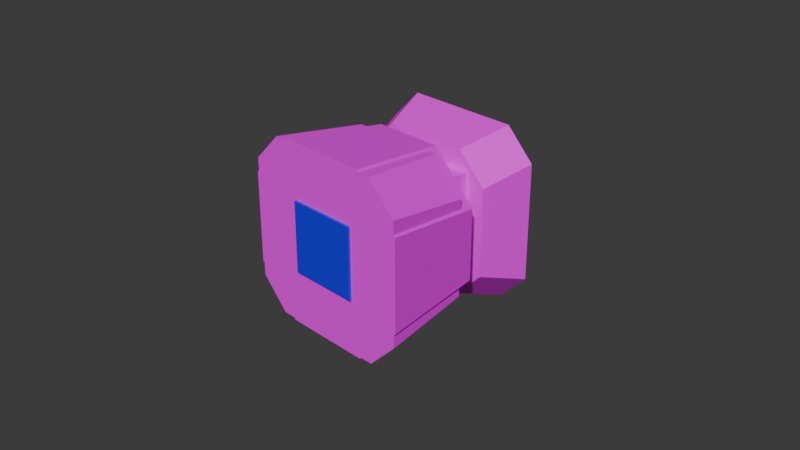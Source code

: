 # Source: magnets.blend  (saved by Blender 4.1.24; exported with 4.5.12 LTS)
import bpy
from mathutils import Matrix  # noqa: F401  (used for matrix-valued properties, if any)

bpy.ops.wm.read_factory_settings(use_empty=True)
scene = bpy.context.scene
scene.name = 'Scene'

# ---- collections
col_collection = bpy.data.collections.new('Collection'); scene.collection.children.link(col_collection)
col_reference = bpy.data.collections.new('reference'); scene.collection.children.link(col_reference)
col_reference.hide_render = True

# ---- images (referenced by path relative to the original .blend; pixels are not part of the script)
import os
ASSET_DIR = os.environ.get("B2B_ASSET_DIR", "")  # directory of the original .blend (textures are referenced by path, not embedded)
HERE = os.path.dirname(os.path.abspath(__file__))  # packed textures are extracted next to this script under _unpacked/

def load_image(name, relpath, width, height, colorspace="sRGB"):
    """Load a texture the original file referenced (path relative to the .blend, or extracted next to this script)."""
    p = next((c for c in (os.path.join(HERE, relpath), os.path.join(ASSET_DIR, relpath)) if relpath and os.path.exists(c)), "")
    if p:
        img = bpy.data.images.load(p, check_existing=True)
        img.name = name
    else:  # same state as the original file: an image datablock whose file is absent (Cycles renders it pink)
        img = bpy.data.images.new(name, width, height)
        img.source = "FILE"
        img.filepath = "//" + (relpath or name)
    img.colorspace_settings.name = colorspace
    return img
img_magnet_nature_s = load_image('magnet_nature_s', 'textures/magnet_nature_s.png', 1024, 1024, 'sRGB')
img_magnet_electrical_n = load_image('magnet_electrical_n', 'textures/magnet_electric_n.png', 1024, 1024, 'sRGB')

# ---- materials (node trees are filled in below, after node groups)
mat_transparent = bpy.data.materials.new('transparent')
mat_transparent.surface_render_method = 'BLENDED'
mat_transparent.blend_method = 'BLEND'
mat_transparent.alpha_threshold = 1.0
mat_transparent.use_transparent_shadow = False
mat_transparent.roughness = 0.5
mat_transparent.line_color = (0.0, 0.0, 0.0, 1.0)
mat_magnet_nature = bpy.data.materials.new('magnet_nature')
mat_magnet_nature.use_transparent_shadow = False
mat_magnet_electrical = bpy.data.materials.new('magnet-electrical')
mat_magnet_electrical.use_transparent_shadow = False
mat_light_s = bpy.data.materials.new('light-s')
mat_light_s.use_transparent_shadow = False

# ---- material node trees
mat_transparent.use_nodes = True; mat_transparent.node_tree.nodes.clear()
_N = mat_transparent.node_tree.nodes; _L = mat_transparent.node_tree.links
n0 = _N.new('ShaderNodeOutputMaterial'); n0.name = 'Material Output'; n0.location = (300, 300)
n1 = _N.new('ShaderNodeBsdfPrincipled'); n1.name = 'Principled BSDF'; n1.location = (10, 300)
n1.inputs[3].default_value = 1.45
_L.new(n1.outputs[0], n0.inputs[0])
n0.is_active_output = True
mat_magnet_nature.use_nodes = True; mat_magnet_nature.node_tree.nodes.clear()
_N = mat_magnet_nature.node_tree.nodes; _L = mat_magnet_nature.node_tree.links
n0 = _N.new('ShaderNodeBsdfPrincipled'); n0.name = 'プリンシプルBSDF'; n0.location = (10, 300)
n0.inputs[3].default_value = 1.45
n1 = _N.new('ShaderNodeOutputMaterial'); n1.name = 'マテリアル出力'; n1.location = (300, 300)
n2 = _N.new('ShaderNodeTexImage'); n2.name = '画像テクスチャ'; n2.location = (-280, 280)
n2.image = img_magnet_nature_s
_L.new(n0.outputs[0], n1.inputs[0])
_L.new(n2.outputs[0], n0.inputs[0])
n1.is_active_output = True
mat_magnet_electrical.use_nodes = True; mat_magnet_electrical.node_tree.nodes.clear()
_N = mat_magnet_electrical.node_tree.nodes; _L = mat_magnet_electrical.node_tree.links
n0 = _N.new('ShaderNodeBsdfPrincipled'); n0.name = 'プリンシプルBSDF'; n0.location = (10, 300)
n0.inputs[3].default_value = 1.45
n1 = _N.new('ShaderNodeOutputMaterial'); n1.name = 'マテリアル出力'; n1.location = (300, 300)
n2 = _N.new('ShaderNodeTexImage'); n2.name = '画像テクスチャ'; n2.location = (-280, 280)
n2.image = img_magnet_electrical_n
_L.new(n0.outputs[0], n1.inputs[0])
_L.new(n2.outputs[0], n0.inputs[0])
n1.is_active_output = True
mat_light_s.use_nodes = True; mat_light_s.node_tree.nodes.clear()
_N = mat_light_s.node_tree.nodes; _L = mat_light_s.node_tree.links
n0 = _N.new('ShaderNodeBsdfPrincipled'); n0.name = 'プリンシプルBSDF'; n0.location = (10, 300)
n0.inputs[0].default_value = (0.01265, 0.00742, 0.8, 1.0)
n0.inputs[3].default_value = 1.45
n1 = _N.new('ShaderNodeOutputMaterial'); n1.name = 'マテリアル出力'; n1.location = (300, 300)
_L.new(n0.outputs[0], n1.inputs[0])
n1.is_active_output = True

# ---- world
world_world = bpy.data.worlds.new('World'); scene.world = world_world
world_world.use_nodes = True; world_world.node_tree.nodes.clear()
_N = world_world.node_tree.nodes; _L = world_world.node_tree.links
n0 = _N.new('ShaderNodeOutputWorld'); n0.name = 'World Output'; n0.location = (300, 300)
n1 = _N.new('ShaderNodeBackground'); n1.name = 'Background'; n1.location = (10, 300)
n1.inputs[0].default_value = (0.05088, 0.05088, 0.05088, 1.0)
_L.new(n1.outputs[0], n0.inputs[0])
n0.is_active_output = True
world_world.color = (0.05088, 0.05088, 0.05088)
world_world.use_sun_shadow = False
world_world.sun_shadow_jitter_overblur = 0.0

# ---- cameras
cam_camera = bpy.data.cameras.new('Camera')
cam_camera.clip_end = 100.0
cam_camera.ortho_scale = 7.314

# ---- lights
light_light = bpy.data.lights.new('Light', 'POINT')
light_light.transmission_factor = 0.0
light_light.use_soft_falloff = False
light_light.energy = 1000.0
light_light.shadow_soft_size = 0.1
light_light.shadow_maximum_resolution = 0.006
light_light.use_absolute_resolution = True

# ---- meshes
me_cube = bpy.data.meshes.new('Cube')
me_cube.from_pydata([(1.0, 1.0, 1.0), (1.0, 1.0, -1.0), (1.0, -1.0, 1.0), (1.0, -1.0, -1.0), (-1.0, 1.0, 1.0), (-1.0, 1.0, -1.0), (-1.0, -1.0, 1.0), (-1.0, -1.0, -1.0)], [], [(0, 4, 6, 2), (3, 2, 6, 7), (7, 6, 4, 5), (5, 1, 3, 7), (1, 0, 2, 3), (5, 4, 0, 1)])
_uv = me_cube.uv_layers.new(name='UVMap')
_uv.uv.foreach_set('vector', [0.625, 0.5, 0.875, 0.5, 0.875, 0.75, 0.625, 0.75, 0.375, 0.75, 0.625, 0.75, 0.625, 1.0, 0.375, 1.0, 0.375, 0.0, 0.625, 0.0, 0.625, 0.25, 0.375, 0.25, 0.125, 0.5, 0.375, 0.5, 0.375, 0.75, 0.125, 0.75, 0.375, 0.5, 0.625, 0.5, 0.625, 0.75, 0.375, 0.75, 0.375, 0.25, 0.625, 0.25, 0.625, 0.5, 0.375, 0.5])
me_cube.materials.append(mat_transparent)
me_cube.use_mirror_vertex_groups = False
me_cube.update()
me_x = bpy.data.meshes.new('立方体')
me_x.from_pydata([(-0.9789, -0.9931, -0.6607), (-0.6607, -0.9931, -0.9789), (-0.6607, -0.9931, 0.9789), (-0.9789, -0.9931, 0.6607), (-0.6436, 0.8738, -0.9654), (-0.9654, 0.8738, -0.6436), (-0.9654, 0.8738, 0.6436), (-0.6436, 0.8738, 0.9654), (0.6607, -0.9931, -0.9789), (0.9789, -0.9931, -0.6607), (0.9789, -0.9931, 0.6607), (0.6607, -0.9931, 0.9789), (0.9654, 0.8738, -0.6436), (0.6436, 0.8738, -0.9654), (0.6436, 0.8738, 0.9654), (0.9654, 0.8738, 0.6436), (-0.4847, 0.3534, 0.8066), (-0.8066, 0.3534, 0.4847), (0.4847, 0.3534, -0.8066), (0.8066, 0.3534, -0.4847), (-0.8066, 0.3534, -0.4847), (-0.4847, 0.3534, -0.8066), (0.8066, 0.3534, 0.4847), (0.4847, 0.3534, 0.8066), (-0.5268, -0.02331, -0.8799), (-0.8799, -0.02331, -0.5268), (0.5268, -0.02331, 0.8799), (0.8799, -0.02331, 0.5268), (-0.8799, -0.02331, 0.5268), (-0.5268, -0.02331, 0.8799), (0.8799, -0.02331, -0.5268), (0.5268, -0.02331, -0.8799), (-0.2597, 1.012, 0.2597), (0.2597, 1.012, 0.2597), (-0.2597, 1.012, -0.2597), (0.2597, 1.012, -0.2597), (-0.2597, 0.838, -0.2597), (-0.2597, 0.838, 0.2597), (0.2597, 0.838, 0.2597), (0.2597, 0.838, -0.2597), (0.5924, -0.05295, -0.5924), (-0.5924, -0.05295, -0.5924), (0.5924, -0.05295, 0.5924), (-0.5924, -0.05295, 0.5924), (0.5924, 0.3662, 0.5924), (0.5924, 0.3662, -0.5924), (-0.5924, 0.3662, -0.5924), (-0.5924, 0.3662, 0.5924)], [], [(14, 7, 16, 23), (4, 13, 18, 21), (12, 15, 22, 19), (24, 31, 8, 1), (26, 29, 2, 11), (15, 7, 14), (18, 19, 21), (20, 17, 6, 5), (30, 27, 10, 9), (8, 9, 1), (24, 30, 31), (24, 1, 0, 25), (16, 7, 6, 17), (18, 13, 12, 19), (26, 11, 10, 27), (4, 21, 20, 5), (14, 23, 22, 15), (2, 29, 28, 3), (8, 31, 30, 9), (0, 3, 28, 25), (13, 4, 5), (21, 17, 20), (5, 7, 15, 13), (7, 5, 6), (32, 33, 35, 34), (13, 15, 12), (17, 23, 16), (23, 19, 22), (23, 17, 21, 19), (30, 24, 28, 26), (26, 28, 29), (26, 27, 30), (28, 24, 25), (1, 3, 0), (3, 11, 2), (11, 9, 10), (11, 3, 1, 9), (33, 38, 39, 35), (34, 36, 37, 32), (35, 39, 36, 34), (32, 37, 38, 33), (41, 43, 47, 46), (42, 40, 45, 44), (43, 42, 44, 47), (40, 41, 46, 45)])
_uv = me_x.uv_layers.new(name='UVマップ')
_uv.uv.foreach_set('vector', [0.3768, 0.9998, 0.1761, 0.9998, 0.2009, 0.915, 0.352, 0.915, 0.1761, 0.5788, 0.3768, 0.5788, 0.352, 0.6636, 0.2009, 0.6636, 0.487, 0.689, 0.487, 0.8896, 0.4022, 0.8648, 0.4022, 0.7137, 0.2729, 0.4264, 0.4371, 0.4264, 0.458, 0.5784, 0.252, 0.5784, 0.4371, 0.1521, 0.2729, 0.1521, 0.252, 0.0001961, 0.458, 0.000196, 0.6947, 0.0001961, 0.6445, 0.251, 0.6445, 0.05036, 0.352, 0.6636, 0.4022, 0.7137, 0.2009, 0.6636, 0.1507, 0.7137, 0.1507, 0.8648, 0.06593, 0.8896, 0.06593, 0.689, 0.4922, 0.3714, 0.4922, 0.2072, 0.6441, 0.1863, 0.6441, 0.3923, 0.7429, 0.5788, 0.7925, 0.6284, 0.537, 0.5788, 0.2729, 0.4264, 0.4922, 0.3714, 0.4371, 0.4264, 0.2729, 0.4264, 0.252, 0.5784, 0.1823, 0.5706, 0.1955, 0.4178, 0.2009, 0.915, 0.1761, 0.9998, 0.108, 0.9799, 0.1328, 0.8951, 0.352, 0.6636, 0.3768, 0.5788, 0.4449, 0.5987, 0.4201, 0.6835, 0.4371, 0.1521, 0.458, 0.000196, 0.5277, 0.007995, 0.5145, 0.1608, 0.08581, 0.6209, 0.1706, 0.6456, 0.1507, 0.7137, 0.06593, 0.689, 0.4671, 0.9577, 0.3823, 0.9329, 0.4022, 0.8648, 0.487, 0.8896, 0.07372, 0.1166, 0.2265, 0.1298, 0.2179, 0.2072, 0.06592, 0.1863, 0.6363, 0.462, 0.4835, 0.4488, 0.4922, 0.3714, 0.6441, 0.3923, 0.06593, 0.3923, 0.06592, 0.1863, 0.2179, 0.2072, 0.2179, 0.3714, 0.9455, 0.05036, 0.9455, 0.251, 0.8953, 0.3011, 0.2009, 0.6636, 0.1507, 0.8648, 0.1507, 0.7137, 0.8953, 0.3011, 0.6445, 0.251, 0.6947, 0.0001961, 0.9455, 0.05036, 0.6445, 0.251, 0.8953, 0.3011, 0.6947, 0.3011, 0.6716, 0.4096, 0.6716, 0.3286, 0.7525, 0.3286, 0.7525, 0.4096, 0.9455, 0.05036, 0.6947, 0.0001961, 0.8953, 0.000196, 0.1507, 0.8648, 0.352, 0.915, 0.2009, 0.915, 0.352, 0.915, 0.4022, 0.7137, 0.4022, 0.8648, 0.352, 0.915, 0.1507, 0.8648, 0.2009, 0.6636, 0.4022, 0.7137, 0.4922, 0.3714, 0.2729, 0.4264, 0.2179, 0.2072, 0.4371, 0.1521, 0.4371, 0.1521, 0.2179, 0.2072, 0.2729, 0.1521, 0.4371, 0.1521, 0.4922, 0.2072, 0.4922, 0.3714, 0.2179, 0.2072, 0.2729, 0.4264, 0.2179, 0.3714, 0.537, 0.5788, 0.4874, 0.8343, 0.4874, 0.6284, 0.4874, 0.8343, 0.7429, 0.8839, 0.537, 0.8839, 0.7429, 0.8839, 0.7925, 0.6284, 0.7925, 0.8343, 0.7429, 0.8839, 0.4874, 0.8343, 0.537, 0.5788, 0.7925, 0.6284, 0.6716, 0.3286, 0.6716, 0.3015, 0.7525, 0.3015, 0.7525, 0.3286, 0.7525, 0.4096, 0.7525, 0.4367, 0.6716, 0.4367, 0.6716, 0.4096, 0.7525, 0.3286, 0.7796, 0.3286, 0.7796, 0.4096, 0.7525, 0.4096, 0.6716, 0.4096, 0.6445, 0.4096, 0.6445, 0.3286, 0.6716, 0.3286, 0.06553, 0.3695, 0.06553, 0.5542, 0.000196, 0.5542, 0.000196, 0.3695, 0.06553, 0.000196, 0.06553, 0.1849, 0.000196, 0.1849, 0.000196, 0.000196, 0.06553, 0.5542, 0.06553, 0.7389, 0.000196, 0.7389, 0.000196, 0.5542, 0.06553, 0.1849, 0.06553, 0.3695, 0.000196, 0.3695, 0.000196, 0.1849])
me_x.materials.append(mat_magnet_nature)
me_x.update()
me_002 = bpy.data.meshes.new('立方体.002')
me_002.from_pydata([(-1.0, -0.9927, -0.4994), (-0.4992, -0.9927, -1.0), (-0.4992, -0.9927, 1.0), (-1.0, -0.9927, 0.4989), (-0.3892, 0.1182, -0.8965), (-0.89, 0.1182, -0.396), (-0.89, 0.1182, 0.3824), (-0.3892, 0.1182, 0.8834), (0.4992, -0.9927, -1.0), (1.0, -0.9927, -0.4994), (1.0, -0.9927, 0.4989), (0.4992, -0.9927, 1.0), (0.89, 0.1182, -0.396), (0.3892, 0.1182, -0.8965), (0.3892, 0.1182, 0.8834), (0.89, 0.1182, 0.3824), (0.3377, 0.9063, 0.8154), (-0.3377, 0.9063, 0.8154), (-0.8154, 0.9063, 0.3377), (-0.8154, 0.9063, -0.3377), (-0.3377, 0.9063, -0.8154), (0.3377, 0.9063, -0.8154), (0.8154, 0.9063, -0.3377), (0.8154, 0.9063, 0.3377), (-0.3217, 0.4074, 0.7766), (0.3217, 0.4074, 0.7766), (-0.7766, 0.4074, 0.3217), (-0.7766, 0.4074, -0.3217), (-0.3217, 0.4074, -0.7766), (0.3217, 0.4074, -0.7766), (0.7766, 0.4074, -0.3217), (0.7766, 0.4074, 0.3217), (0.4989, 0.4526, 0.4989), (0.4989, 0.4526, -0.4989), (0.4989, 0.05643, 0.4989), (0.4989, 0.05643, -0.4989), (-0.4989, 0.4526, 0.4989), (-0.4989, 0.4526, -0.4989), (-0.4989, 0.05643, 0.4989), (-0.4989, 0.05643, -0.4989), (-0.1983, 0.8553, -0.1983), (0.1983, 0.8553, -0.1983), (-0.1983, 0.8553, 0.1983), (0.1983, 0.8553, 0.1983), (-0.1983, 1.036, 0.1983), (-0.1983, 1.036, -0.1983), (0.1983, 1.036, -0.1983), (0.1983, 1.036, 0.1983), (0.3922, -1.019, 0.3922), (0.3922, -1.019, -0.3922), (-0.3922, -1.019, 0.3922), (-0.3922, -1.019, -0.3922), (0.3922, -0.9584, 0.3922), (0.3922, -0.9584, -0.3922), (-0.3922, -0.9584, 0.3922), (-0.3922, -0.9584, -0.3922)], [], [(1, 8, 9), (12, 15, 10, 9), (14, 7, 2, 11), (0, 3, 6, 5), (42, 44, 45, 40), (4, 1, 0, 5), (2, 7, 6, 3), (8, 13, 12, 9), (14, 11, 10, 15), (4, 13, 8, 1), (22, 30, 29, 21), (24, 31, 25), (17, 19, 18), (20, 28, 27, 19), (18, 26, 24, 17), (23, 31, 30, 22), (21, 29, 28, 20), (19, 27, 26, 18), (17, 24, 25, 16), (16, 25, 31, 23), (41, 46, 47, 43), (5, 6, 4), (31, 29, 30), (27, 24, 26), (39, 38, 36, 37), (29, 27, 28), (43, 47, 44, 42), (40, 45, 46, 41), (44, 47, 46, 45), (27, 29, 31, 24), (9, 10, 11), (11, 2, 3), (3, 0, 1), (3, 1, 9, 11), (19, 21, 20), (21, 23, 22), (23, 17, 16), (23, 21, 19, 17), (4, 6, 14, 12), (12, 14, 15), (12, 13, 4), (14, 6, 7), (33, 32, 34, 35), (50, 51, 49, 48), (37, 33, 35, 39), (32, 36, 38, 34), (48, 52, 54, 50), (49, 53, 52, 48), (51, 55, 53, 49), (50, 54, 55, 51)])
me_002.polygons.foreach_set('material_index', [0, 0, 0, 0, 0, 0, 0, 0, 0, 0, 0, 0, 0, 0, 0, 0, 0, 0, 0, 0, 0, 0, 0, 0, 1, 0, 0, 0, 0, 0, 0, 0, 0, 0, 0, 0, 0, 0, 0, 0, 0, 0, 1, 1, 1, 1, 1, 1, 1, 1])
_uv = me_002.uv_layers.new(name='UVマップ')
_uv.uv.foreach_set('vector', [0.07663, 0.6544, 0.229, 0.6544, 0.3054, 0.7307, 0.444, 0.367, 0.446, 0.2482, 0.6167, 0.2334, 0.614, 0.3857, 0.3709, 0.1705, 0.2521, 0.1684, 0.2383, -0.002312, 0.3906, 0.0003104, 0.001739, 0.3752, 0.004361, 0.2228, 0.1744, 0.2436, 0.1724, 0.3623, 0.8717, 0.2544, 0.844, 0.2544, 0.844, 0.1939, 0.8717, 0.1939, 0.1809, 0.4701, 0.01031, 0.4829, 0.001739, 0.3752, 0.1724, 0.3623, 0.2383, -0.002312, 0.2521, 0.1684, 0.1444, 0.1776, 0.1306, 0.006882, 0.3801, 0.6126, 0.3662, 0.4421, 0.474, 0.4338, 0.4878, 0.6043, 0.4371, 0.1405, 0.6077, 0.1256, 0.6167, 0.2334, 0.446, 0.2482, 0.2475, 0.44, 0.3662, 0.4421, 0.3801, 0.6126, 0.2277, 0.61, 0.9998, 0.8561, 0.9234, 0.8537, 0.9234, 0.7555, 0.9998, 0.753, 0.6864, 0.8537, 0.854, 0.9231, 0.7558, 0.9231, 0.3972, 0.9008, 0.5732, 0.8279, 0.5003, 0.9008, 0.8565, 0.6097, 0.854, 0.6861, 0.7558, 0.6861, 0.7534, 0.6097, 0.61, 0.753, 0.6864, 0.7555, 0.6864, 0.8537, 0.61, 0.8561, 0.9932, 0.959, 0.9171, 0.9517, 0.9234, 0.8537, 0.9998, 0.8561, 0.9593, 0.6163, 0.952, 0.6924, 0.854, 0.6861, 0.8565, 0.6097, 0.6167, 0.6502, 0.6927, 0.6575, 0.6864, 0.7555, 0.61, 0.753, 0.6505, 0.9929, 0.6578, 0.9168, 0.7558, 0.9231, 0.7534, 0.9995, 0.7534, 0.9995, 0.7558, 0.9231, 0.854, 0.9231, 0.8565, 0.9995, 0.7559, 0.1939, 0.7835, 0.1939, 0.7835, 0.2544, 0.7559, 0.2544, 0.1724, 0.3623, 0.1744, 0.2436, 0.2475, 0.44, 0.854, 0.9231, 0.9234, 0.7555, 0.9234, 0.8537, 0.7558, 0.6861, 0.6864, 0.8537, 0.6864, 0.7555, 0.6667, 0.457, 0.6667, 0.3048, 0.7271, 0.3048, 0.7271, 0.457, 0.9234, 0.7555, 0.7558, 0.6861, 0.854, 0.6861, 0.7835, 0.2821, 0.7835, 0.2544, 0.844, 0.2544, 0.844, 0.2821, 0.844, 0.1662, 0.844, 0.1939, 0.7835, 0.1939, 0.7835, 0.1662, 0.844, 0.2544, 0.7835, 0.2544, 0.7835, 0.1939, 0.844, 0.1939, 0.7558, 0.6861, 0.9234, 0.7555, 0.854, 0.9231, 0.6864, 0.8537, 0.3054, 0.7307, 0.3054, 0.8831, 0.229, 0.9596, 0.229, 0.9596, 0.07663, 0.9596, 0.0001999, 0.8831, 0.0001999, 0.8831, 0.0001999, 0.7307, 0.07663, 0.6544, 0.0001999, 0.8831, 0.07663, 0.6544, 0.3054, 0.7307, 0.229, 0.9596, 0.5732, 0.8279, 0.5003, 0.6519, 0.5732, 0.7248, 0.5003, 0.6519, 0.3243, 0.7248, 0.3972, 0.6519, 0.3243, 0.7248, 0.3972, 0.9008, 0.3243, 0.8279, 0.3243, 0.7248, 0.5003, 0.6519, 0.5732, 0.8279, 0.3972, 0.9008, 0.2475, 0.44, 0.1744, 0.2436, 0.3709, 0.1705, 0.444, 0.367, 0.444, 0.367, 0.3709, 0.1705, 0.446, 0.2482, 0.444, 0.367, 0.3662, 0.4421, 0.2475, 0.44, 0.3709, 0.1705, 0.1744, 0.2436, 0.2521, 0.1684, 0.7271, 0.0001999, 0.7271, 0.1525, 0.6667, 0.1525, 0.6667, 0.0001999, 0.7651, 0.00949, 0.8849, 0.00949, 0.8849, 0.1292, 0.7651, 0.1292, 0.7271, 0.457, 0.7271, 0.6093, 0.6667, 0.6093, 0.6667, 0.457, 0.7271, 0.1525, 0.7271, 0.3048, 0.6667, 0.3048, 0.6667, 0.1525, 0.7651, 0.1292, 0.7559, 0.1292, 0.7559, 0.00949, 0.7651, 0.00949, 0.8849, 0.1292, 0.8849, 0.1385, 0.7651, 0.1385, 0.7651, 0.1292, 0.8849, 0.00949, 0.8941, 0.00949, 0.8941, 0.1292, 0.8849, 0.1292, 0.7651, 0.00949, 0.7651, 0.0001999, 0.8849, 0.0002, 0.8849, 0.00949])
me_002.materials.append(mat_magnet_electrical)
me_002.materials.append(mat_light_s)
me_002.update()
me_001 = bpy.data.meshes.new('立方体.001')
me_001.from_pydata([(-0.2501, 0.8207, 0.2501), (-0.2501, 0.8207, -0.2501), (0.2501, 0.8207, 0.2501), (0.2501, 0.8207, -0.2501), (-0.1995, 0.899, 0.1995), (-0.1995, 0.899, -0.1995), (0.1995, 0.899, 0.1995), (0.1995, 0.899, -0.1995), (-0.06723, 1.028, 0.06723), (-0.06723, 1.028, -0.06723), (0.06723, 1.028, 0.06723), (0.06723, 1.028, -0.06723), (0.1039, -1.014, -0.1039), (0.1039, -1.014, 0.1039), (-0.1039, -1.014, -0.1039), (-0.1039, -1.014, 0.1039), (0.09824, -0.942, 0.09824), (0.09824, -0.942, -0.09824), (-0.09824, -0.942, -0.09824), (-0.09824, -0.942, 0.09824), (0.0509, -0.9464, 0.0539), (0.0509, -0.9464, -0.05502), (-0.05802, -0.9464, -0.05502), (-0.05802, -0.9464, 0.0539), (0.0509, 0.1146, 0.0539), (0.0509, 0.1146, -0.05502), (-0.05802, 0.1146, -0.05502), (-0.05802, 0.1146, 0.0539), (0.2501, 0.07344, -0.2501), (0.2501, 0.07344, 0.2501), (-0.2501, 0.07344, -0.2501), (-0.2501, 0.07344, 0.2501), (-0.1592, 0.9067, 0.1592), (-0.1592, 0.9067, -0.1592), (0.1592, 0.9067, 0.1592), (0.1592, 0.9067, -0.1592), (-0.1592, 0.8063, 0.1592), (-0.1592, 0.8063, -0.1592), (0.1592, 0.8063, 0.1592), (0.1592, 0.8063, -0.1592)], [], [(3, 1, 0, 2), (28, 30, 1, 3), (30, 31, 0, 1), (29, 28, 3, 2), (31, 29, 2, 0), (7, 6, 4, 5), (11, 9, 8, 10), (4, 6, 10, 8), (7, 5, 9, 11), (5, 4, 8, 9), (6, 7, 11, 10), (12, 13, 15, 14), (15, 19, 18, 14), (14, 18, 17, 12), (13, 16, 19, 15), (17, 18, 19, 16), (21, 20, 23, 22), (25, 26, 27, 24), (22, 26, 25, 21), (20, 24, 27, 23), (21, 25, 24, 20), (23, 27, 26, 22), (29, 31, 30, 28), (12, 17, 16, 13), (35, 33, 32, 34), (39, 38, 36, 37), (33, 35, 39, 37), (32, 33, 37, 36), (35, 34, 38, 39), (34, 32, 36, 38)])
_uv = me_001.uv_layers.new(name='UVマップ')
_uv.uv.foreach_set('vector', [0.375, 0.5, 0.375, 0.5, 0.625, 0.5, 0.625, 0.5, 0.375, 0.5, 0.375, 0.5, 0.375, 0.5, 0.375, 0.5, 0.375, 0.5, 0.625, 0.5, 0.625, 0.5, 0.375, 0.5, 0.625, 0.5, 0.375, 0.5, 0.375, 0.5, 0.625, 0.5, 0.625, 0.5, 0.625, 0.5, 0.625, 0.5, 0.625, 0.5, 0.375, 0.5, 0.625, 0.5, 0.625, 0.5, 0.375, 0.5, 0.375, 0.5, 0.375, 0.5, 0.625, 0.5, 0.625, 0.5, 0.625, 0.5, 0.625, 0.5, 0.625, 0.5, 0.625, 0.5, 0.375, 0.5, 0.375, 0.5, 0.375, 0.5, 0.375, 0.5, 0.375, 0.5, 0.625, 0.5, 0.625, 0.5, 0.375, 0.5, 0.625, 0.5, 0.375, 0.5, 0.375, 0.5, 0.625, 0.5, 0.375, 0.5, 0.625, 0.5, 0.625, 0.5, 0.375, 0.5, 0.625, 0.5, 0.625, 0.5, 0.375, 0.5, 0.375, 0.5, 0.375, 0.5, 0.375, 0.5, 0.375, 0.5, 0.375, 0.5, 0.625, 0.5, 0.625, 0.5, 0.625, 0.5, 0.625, 0.5, 0.375, 0.5, 0.375, 0.5, 0.625, 0.5, 0.625, 0.5, 0.375, 0.5, 0.625, 0.5, 0.625, 0.5, 0.375, 0.5, 0.375, 0.5, 0.375, 0.5, 0.625, 0.5, 0.625, 0.5, 0.375, 0.5, 0.375, 0.5, 0.375, 0.5, 0.375, 0.5, 0.625, 0.5, 0.625, 0.5, 0.625, 0.5, 0.625, 0.5, 0.375, 0.5, 0.375, 0.5, 0.625, 0.5, 0.625, 0.5, 0.625, 0.5, 0.625, 0.5, 0.375, 0.5, 0.375, 0.5, 0.625, 0.5, 0.625, 0.5, 0.375, 0.5, 0.375, 0.5, 0.375, 0.5, 0.375, 0.5, 0.625, 0.5, 0.625, 0.5, 0.375, 0.5, 0.375, 0.5, 0.625, 0.5, 0.625, 0.5, 0.375, 0.5, 0.625, 0.5, 0.625, 0.5, 0.375, 0.5, 0.375, 0.5, 0.375, 0.5, 0.375, 0.5, 0.375, 0.5, 0.625, 0.5, 0.375, 0.5, 0.375, 0.5, 0.625, 0.5, 0.375, 0.5, 0.625, 0.5, 0.625, 0.5, 0.375, 0.5, 0.625, 0.5, 0.625, 0.5, 0.625, 0.5, 0.625, 0.5])
me_001.update()
me_003 = bpy.data.meshes.new('立方体.003')
me_003.from_pydata([(0.2501, -0.3258, -0.2501), (0.2501, -0.3258, 0.2501), (-0.2501, -0.3258, -0.2501), (-0.2501, -0.3258, 0.2501), (-0.2501, 0.05664, -0.2501), (0.2501, 0.05664, -0.2501), (-0.2501, 0.05664, 0.2501), (0.2501, 0.05664, 0.2501), (-0.1738, -0.008846, -0.1738), (0.1738, -0.008846, -0.1738), (-0.1738, -0.008846, 0.1738), (0.1738, -0.008846, 0.1738), (0.1738, 0.7077, 0.1738), (-0.1738, 0.7077, 0.1738), (0.1738, 0.7077, -0.1738), (-0.1738, 0.7077, -0.1738)], [], [(0, 1, 3, 2), (3, 1, 7, 6), (1, 0, 5, 7), (2, 3, 6, 4), (0, 2, 4, 5), (7, 5, 4, 6), (11, 10, 8, 9), (12, 14, 15, 13), (9, 8, 15, 14), (11, 9, 14, 12), (8, 10, 13, 15), (10, 11, 12, 13)])
_uv = me_003.uv_layers.new(name='UVマップ')
_uv.uv.foreach_set('vector', [0.375, 0.5, 0.625, 0.5, 0.625, 0.5, 0.375, 0.5, 0.625, 0.5, 0.625, 0.5, 0.625, 0.5, 0.625, 0.5, 0.625, 0.5, 0.375, 0.5, 0.375, 0.5, 0.625, 0.5, 0.375, 0.5, 0.625, 0.5, 0.625, 0.5, 0.375, 0.5, 0.375, 0.5, 0.375, 0.5, 0.375, 0.5, 0.375, 0.5, 0.625, 0.5, 0.375, 0.5, 0.375, 0.5, 0.625, 0.5, 0.625, 0.5, 0.625, 0.5, 0.375, 0.5, 0.375, 0.5, 0.625, 0.5, 0.375, 0.5, 0.375, 0.5, 0.625, 0.5, 0.375, 0.5, 0.375, 0.5, 0.375, 0.5, 0.375, 0.5, 0.625, 0.5, 0.375, 0.5, 0.375, 0.5, 0.625, 0.5, 0.375, 0.5, 0.625, 0.5, 0.625, 0.5, 0.375, 0.5, 0.625, 0.5, 0.625, 0.5, 0.625, 0.5, 0.625, 0.5])
me_003.update()

# ---- objects
ob_boundingbox = bpy.data.objects.new('boundingBox', me_cube)
ob_light = bpy.data.objects.new('Light', light_light)
ob_camera = bpy.data.objects.new('Camera', cam_camera)
ob_natural_magnet = bpy.data.objects.new('natural-magnet', me_x)
ob_electrical_magnet = bpy.data.objects.new('electrical-magnet', me_002)
ob_gaussmeter = bpy.data.objects.new('gaussmeter', me_001)
ob_gaussmeter_move = bpy.data.objects.new('gaussmeter_move', me_003)
ob_ref_electric_magnet = bpy.data.objects.new('REF-electric-magnet', None)
ob_ref_magnet = bpy.data.objects.new('REF-magnet', None)
ob_ref_natural_magnet = bpy.data.objects.new('REF-natural-magnet', None)
ob_ref_natural_magnet_001 = bpy.data.objects.new('REF-natural-magnet.001', None)

# ---- transforms, parenting, visibility, modifiers, constraints
ob_boundingbox.location = (0.0, 0.0, 0.0)
ob_boundingbox.lock_rotations_4d = False
ob_boundingbox.empty_display_type = 'ARROWS'
ob_boundingbox.hide_select = True
ob_boundingbox.hide_render = True
ob_boundingbox.lineart.crease_threshold = 0.0
ob_light.location = (4.076, 1.005, 5.904)
ob_light.rotation_euler = (0.6503, 0.05522, 1.866)
ob_light.lock_rotations_4d = False
ob_light.empty_display_type = 'ARROWS'
ob_light.color = (0.0, 0.0, 0.0, 0.0)
ob_light.hide_render = True
ob_light.lineart.crease_threshold = 0.0
ob_camera.location = (7.359, -6.926, 4.958)
ob_camera.rotation_euler = (1.109, 0.0, 0.8149)
ob_camera.lock_rotations_4d = False
ob_camera.empty_display_type = 'ARROWS'
ob_camera.color = (0.0, 0.0, 0.0, 0.0)
ob_camera.hide_render = True
ob_camera.display_type = 'WIRE'
ob_camera.lineart.crease_threshold = 0.0
ob_natural_magnet.location = (0.0, 0.0, 0.0)
ob_electrical_magnet.location = (0.0, 0.0, 0.0)
ob_gaussmeter.location = (0.0, 0.0, 0.0)
ob_gaussmeter_move.location = (0.0, 0.0, 0.0)
ob_ref_electric_magnet.location = (12.48, 1.036, -0.6033)
ob_ref_electric_magnet.rotation_euler = (1.571, 0.0, 0.0)
ob_ref_electric_magnet.scale = (1.361, 1.361, 1.361)
ob_ref_electric_magnet.empty_display_type = 'IMAGE'
ob_ref_electric_magnet.empty_display_size = 5.0
ob_ref_magnet.location = (10.91, 2.299, 1.254)
ob_ref_magnet.rotation_euler = (1.571, 0.0, 0.0)
ob_ref_magnet.scale = (2.136, 2.136, 2.136)
ob_ref_magnet.empty_display_type = 'IMAGE'
ob_ref_magnet.empty_display_size = 5.0
ob_ref_natural_magnet.location = (3.467, 2.236, 2.395)
ob_ref_natural_magnet.rotation_euler = (1.571, 0.0, 0.0)
ob_ref_natural_magnet.empty_display_type = 'IMAGE'
ob_ref_natural_magnet.empty_display_size = 5.0
ob_ref_natural_magnet_001.location = (-2.533, 2.348, -0.0728)
ob_ref_natural_magnet_001.rotation_euler = (1.571, -0.0, 1.571)
ob_ref_natural_magnet_001.scale = (1.785, 1.785, 1.785)
ob_ref_natural_magnet_001.empty_display_type = 'IMAGE'
ob_ref_natural_magnet_001.empty_display_size = 5.0

# ---- collection membership
col_collection.objects.link(ob_boundingbox)
col_collection.objects.link(ob_light)
col_collection.objects.link(ob_camera)
col_collection.objects.link(ob_natural_magnet)
col_collection.objects.link(ob_electrical_magnet)
col_collection.objects.link(ob_gaussmeter)
col_collection.objects.link(ob_gaussmeter_move)
col_reference.objects.link(ob_ref_electric_magnet)
col_reference.objects.link(ob_ref_magnet)
col_reference.objects.link(ob_ref_natural_magnet)
col_reference.objects.link(ob_ref_natural_magnet_001)

# ---- scene / render settings (as saved in the file)
scene.camera = ob_camera
scene.frame_start = 1; scene.frame_end = 250; scene.frame_set(1)
scene.render.engine = 'BLENDER_EEVEE_NEXT'
scene.cycles.sampling_pattern = 'TABULATED_SOBOL'
scene.eevee.ray_tracing_options.trace_max_roughness = 0.0
bpy.context.view_layer.update()

# ---- added for rendering (the .blend has no usable light): sun
light_auto_sun = bpy.data.lights.new('AutoSun', 'SUN')
light_auto_sun.energy = 3.0
light_auto_sun.angle = 0.0523599
ob_auto_sun = bpy.data.objects.new('AutoSun', light_auto_sun)
scene.collection.objects.link(ob_auto_sun)
ob_auto_sun.rotation_euler = (0.872665, 0.174533, 0.523599)
bpy.context.view_layer.update()
